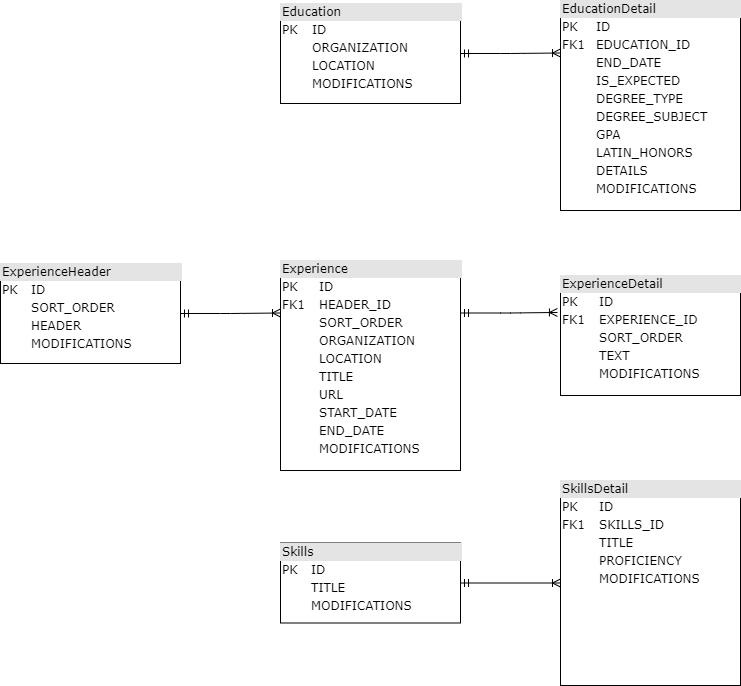

The diagram above was exported from draw.io. Its source (the exported page's mxGraphModel, read from the mxfile embedded in the PNG):
<mxGraphModel dx="2522" dy="822" grid="1" gridSize="10" guides="1" tooltips="1" connect="1" arrows="1" fold="1" page="1" pageScale="1" pageWidth="1100" pageHeight="850" background="#ffffff" math="0" shadow="0">
  <root>
    <mxCell id="0" />
    <mxCell id="1" parent="0" />
    <mxCell id="2ed32ef02a7f4228-3" value="&lt;div style=&quot;box-sizing: border-box ; width: 100% ; background: #e4e4e4 ; padding: 2px&quot;&gt;Education&lt;/div&gt;&lt;table style=&quot;width: 100% ; font-size: 1em&quot; cellpadding=&quot;2&quot; cellspacing=&quot;0&quot;&gt;&lt;tbody&gt;&lt;tr&gt;&lt;td&gt;PK&lt;/td&gt;&lt;td&gt;ID&lt;/td&gt;&lt;/tr&gt;&lt;tr&gt;&lt;td&gt;&amp;nbsp; &amp;nbsp;&amp;nbsp;&lt;/td&gt;&lt;td&gt;ORGANIZATION&lt;/td&gt;&lt;/tr&gt;&lt;tr&gt;&lt;td&gt;&lt;/td&gt;&lt;td&gt;LOCATION&lt;/td&gt;&lt;/tr&gt;&lt;tr&gt;&lt;td&gt;&lt;br&gt;&lt;/td&gt;&lt;td&gt;MODIFICATIONS&lt;/td&gt;&lt;/tr&gt;&lt;/tbody&gt;&lt;/table&gt;" style="verticalAlign=top;align=left;overflow=fill;html=1;rounded=0;shadow=0;comic=0;labelBackgroundColor=none;strokeWidth=1;fontFamily=Verdana;fontSize=12" parent="1" vertex="1">
      <mxGeometry x="110" y="123" width="180" height="100" as="geometry" />
    </mxCell>
    <mxCell id="2ed32ef02a7f4228-6" value="&lt;div style=&quot;box-sizing: border-box ; width: 100% ; background: #e4e4e4 ; padding: 2px&quot;&gt;SkillsDetail&lt;/div&gt;&lt;table style=&quot;width: 100% ; font-size: 1em&quot; cellpadding=&quot;2&quot; cellspacing=&quot;0&quot;&gt;&lt;tbody&gt;&lt;tr&gt;&lt;td&gt;PK&lt;/td&gt;&lt;td&gt;ID&lt;/td&gt;&lt;/tr&gt;&lt;tr&gt;&lt;td&gt;FK1&lt;/td&gt;&lt;td&gt;SKILLS_ID&lt;/td&gt;&lt;/tr&gt;&lt;tr&gt;&lt;td&gt;&lt;/td&gt;&lt;td&gt;TITLE&lt;/td&gt;&lt;/tr&gt;&lt;tr&gt;&lt;td&gt;&lt;br&gt;&lt;/td&gt;&lt;td&gt;PROFICIENCY&lt;br&gt;&lt;/td&gt;&lt;/tr&gt;&lt;tr&gt;&lt;td&gt;&lt;br&gt;&lt;/td&gt;&lt;td&gt;MODIFICATIONS&lt;/td&gt;&lt;/tr&gt;&lt;/tbody&gt;&lt;/table&gt;" style="verticalAlign=top;align=left;overflow=fill;html=1;rounded=0;shadow=0;comic=0;labelBackgroundColor=none;strokeWidth=1;fontFamily=Verdana;fontSize=12" parent="1" vertex="1">
      <mxGeometry x="390" y="600" width="180" height="205" as="geometry" />
    </mxCell>
    <mxCell id="2ed32ef02a7f4228-7" value="&lt;div style=&quot;box-sizing: border-box ; width: 100% ; background: #e4e4e4 ; padding: 2px&quot;&gt;ExperienceHeader&lt;/div&gt;&lt;table style=&quot;width: 100% ; font-size: 1em&quot; cellpadding=&quot;2&quot; cellspacing=&quot;0&quot;&gt;&lt;tbody&gt;&lt;tr&gt;&lt;td&gt;PK&lt;/td&gt;&lt;td&gt;ID&lt;/td&gt;&lt;/tr&gt;&lt;tr&gt;&lt;td&gt;&lt;br&gt;&lt;/td&gt;&lt;td&gt;SORT_ORDER&lt;/td&gt;&lt;/tr&gt;&lt;tr&gt;&lt;td&gt;&lt;/td&gt;&lt;td&gt;HEADER&lt;/td&gt;&lt;/tr&gt;&lt;tr&gt;&lt;td&gt;&lt;br&gt;&lt;/td&gt;&lt;td&gt;MODIFICATIONS&lt;/td&gt;&lt;/tr&gt;&lt;/tbody&gt;&lt;/table&gt;" style="verticalAlign=top;align=left;overflow=fill;html=1;rounded=0;shadow=0;comic=0;labelBackgroundColor=none;strokeWidth=1;fontFamily=Verdana;fontSize=12" parent="1" vertex="1">
      <mxGeometry x="-170" y="383" width="180" height="100" as="geometry" />
    </mxCell>
    <mxCell id="2ed32ef02a7f4228-8" value="&lt;div style=&quot;box-sizing: border-box ; width: 100% ; background: #e4e4e4 ; padding: 2px&quot;&gt;Experience&lt;/div&gt;&lt;table style=&quot;width: 100% ; font-size: 1em&quot; cellpadding=&quot;2&quot; cellspacing=&quot;0&quot;&gt;&lt;tbody&gt;&lt;tr&gt;&lt;td&gt;PK&lt;/td&gt;&lt;td&gt;ID&lt;/td&gt;&lt;/tr&gt;&lt;tr&gt;&lt;td&gt;FK1&lt;/td&gt;&lt;td&gt;HEADER_ID&lt;/td&gt;&lt;/tr&gt;&lt;tr&gt;&lt;td&gt;&lt;/td&gt;&lt;td&gt;SORT_ORDER&lt;/td&gt;&lt;/tr&gt;&lt;tr&gt;&lt;td&gt;&lt;br&gt;&lt;/td&gt;&lt;td&gt;ORGANIZATION&lt;br&gt;&lt;/td&gt;&lt;/tr&gt;&lt;tr&gt;&lt;td&gt;&lt;br&gt;&lt;/td&gt;&lt;td&gt;LOCATION&lt;br&gt;&lt;/td&gt;&lt;/tr&gt;&lt;tr&gt;&lt;td&gt;&lt;br&gt;&lt;/td&gt;&lt;td&gt;TITLE&lt;br&gt;&lt;/td&gt;&lt;/tr&gt;&lt;tr&gt;&lt;td&gt;&lt;br&gt;&lt;/td&gt;&lt;td&gt;URL&lt;br&gt;&lt;/td&gt;&lt;/tr&gt;&lt;tr&gt;&lt;td&gt;&lt;br&gt;&lt;/td&gt;&lt;td&gt;START_DATE&lt;br&gt;&lt;/td&gt;&lt;/tr&gt;&lt;tr&gt;&lt;td&gt;&lt;br&gt;&lt;/td&gt;&lt;td&gt;END_DATE&lt;br&gt;&lt;/td&gt;&lt;/tr&gt;&lt;tr&gt;&lt;td&gt;&lt;br&gt;&lt;/td&gt;&lt;td&gt;MODIFICATIONS&lt;/td&gt;&lt;/tr&gt;&lt;/tbody&gt;&lt;/table&gt;" style="verticalAlign=top;align=left;overflow=fill;html=1;rounded=0;shadow=0;comic=0;labelBackgroundColor=none;strokeWidth=1;fontFamily=Verdana;fontSize=12" parent="1" vertex="1">
      <mxGeometry x="110" y="380" width="180" height="210" as="geometry" />
    </mxCell>
    <mxCell id="2ed32ef02a7f4228-9" value="&lt;div style=&quot;box-sizing: border-box ; width: 100% ; background: #e4e4e4 ; padding: 2px&quot;&gt;Skills&lt;/div&gt;&lt;table style=&quot;width: 100% ; font-size: 1em&quot; cellpadding=&quot;2&quot; cellspacing=&quot;0&quot;&gt;&lt;tbody&gt;&lt;tr&gt;&lt;td&gt;PK&lt;/td&gt;&lt;td&gt;ID&lt;/td&gt;&lt;/tr&gt;&lt;tr&gt;&lt;td&gt;&lt;br&gt;&lt;/td&gt;&lt;td&gt;TITLE&lt;/td&gt;&lt;/tr&gt;&lt;tr&gt;&lt;td&gt;&lt;/td&gt;&lt;td&gt;MODIFICATIONS&lt;/td&gt;&lt;/tr&gt;&lt;/tbody&gt;&lt;/table&gt;" style="verticalAlign=top;align=left;overflow=fill;html=1;rounded=0;shadow=0;comic=0;labelBackgroundColor=none;strokeWidth=1;fontFamily=Verdana;fontSize=12" parent="1" vertex="1">
      <mxGeometry x="110" y="662.5" width="180" height="80" as="geometry" />
    </mxCell>
    <mxCell id="2ed32ef02a7f4228-12" value="&lt;div style=&quot;box-sizing: border-box ; width: 100% ; background: #e4e4e4 ; padding: 2px&quot;&gt;ExperienceDetail&lt;/div&gt;&lt;table style=&quot;width: 100% ; font-size: 1em&quot; cellpadding=&quot;2&quot; cellspacing=&quot;0&quot;&gt;&lt;tbody&gt;&lt;tr&gt;&lt;td&gt;PK&lt;/td&gt;&lt;td&gt;ID&lt;/td&gt;&lt;/tr&gt;&lt;tr&gt;&lt;td&gt;FK1&lt;/td&gt;&lt;td&gt;EXPERIENCE_ID&lt;/td&gt;&lt;/tr&gt;&lt;tr&gt;&lt;td&gt;&lt;/td&gt;&lt;td&gt;SORT_ORDER&lt;/td&gt;&lt;/tr&gt;&lt;tr&gt;&lt;td&gt;&lt;br&gt;&lt;/td&gt;&lt;td&gt;TEXT&lt;br&gt;&lt;/td&gt;&lt;/tr&gt;&lt;tr&gt;&lt;td&gt;&lt;br&gt;&lt;/td&gt;&lt;td&gt;MODIFICATIONS&lt;/td&gt;&lt;/tr&gt;&lt;/tbody&gt;&lt;/table&gt;" style="verticalAlign=top;align=left;overflow=fill;html=1;rounded=0;shadow=0;comic=0;labelBackgroundColor=none;strokeWidth=1;fontFamily=Verdana;fontSize=12" parent="1" vertex="1">
      <mxGeometry x="390" y="395" width="180" height="120" as="geometry" />
    </mxCell>
    <mxCell id="2ed32ef02a7f4228-13" value="" style="edgeStyle=orthogonalEdgeStyle;html=1;endArrow=ERoneToMany;startArrow=ERmandOne;labelBackgroundColor=none;fontFamily=Verdana;fontSize=12;align=left;exitX=1;exitY=0.5;entryX=0;entryY=0.25;entryDx=0;entryDy=0;exitDx=0;exitDy=0;" parent="1" source="2ed32ef02a7f4228-3" target="VcHQGUm01sQQvQqGflno-1" edge="1">
      <mxGeometry width="100" height="100" relative="1" as="geometry">
        <mxPoint x="250" y="270" as="sourcePoint" />
        <mxPoint x="260" y="320" as="targetPoint" />
      </mxGeometry>
    </mxCell>
    <mxCell id="VcHQGUm01sQQvQqGflno-1" value="&lt;div style=&quot;box-sizing: border-box ; width: 100% ; background: #e4e4e4 ; padding: 2px&quot;&gt;EducationDetail&lt;/div&gt;&lt;table style=&quot;width: 100% ; font-size: 1em&quot; cellpadding=&quot;2&quot; cellspacing=&quot;0&quot;&gt;&lt;tbody&gt;&lt;tr&gt;&lt;td&gt;PK&lt;/td&gt;&lt;td&gt;ID&lt;/td&gt;&lt;/tr&gt;&lt;tr&gt;&lt;td&gt;FK1&lt;/td&gt;&lt;td&gt;EDUCATION_ID&lt;/td&gt;&lt;/tr&gt;&lt;tr&gt;&lt;td&gt;&lt;/td&gt;&lt;td&gt;END_DATE&lt;/td&gt;&lt;/tr&gt;&lt;tr&gt;&lt;td&gt;&lt;br&gt;&lt;/td&gt;&lt;td&gt;IS_EXPECTED&lt;br&gt;&lt;/td&gt;&lt;/tr&gt;&lt;tr&gt;&lt;td&gt;&lt;br&gt;&lt;/td&gt;&lt;td&gt;DEGREE_TYPE&lt;br&gt;&lt;/td&gt;&lt;/tr&gt;&lt;tr&gt;&lt;td&gt;&lt;br&gt;&lt;/td&gt;&lt;td&gt;DEGREE_SUBJECT&lt;br&gt;&lt;/td&gt;&lt;/tr&gt;&lt;tr&gt;&lt;td&gt;&lt;br&gt;&lt;/td&gt;&lt;td&gt;GPA&lt;br&gt;&lt;/td&gt;&lt;/tr&gt;&lt;tr&gt;&lt;td&gt;&lt;br&gt;&lt;/td&gt;&lt;td&gt;LATIN_HONORS&lt;br&gt;&lt;/td&gt;&lt;/tr&gt;&lt;tr&gt;&lt;td&gt;&lt;br&gt;&lt;/td&gt;&lt;td&gt;DETAILS&lt;br&gt;&lt;/td&gt;&lt;/tr&gt;&lt;tr&gt;&lt;td&gt;&lt;br&gt;&lt;/td&gt;&lt;td&gt;MODIFICATIONS&lt;/td&gt;&lt;/tr&gt;&lt;/tbody&gt;&lt;/table&gt;" style="verticalAlign=top;align=left;overflow=fill;html=1;rounded=0;shadow=0;comic=0;labelBackgroundColor=none;strokeWidth=1;fontFamily=Verdana;fontSize=12" vertex="1" parent="1">
      <mxGeometry x="390" y="120" width="180" height="210" as="geometry" />
    </mxCell>
    <mxCell id="VcHQGUm01sQQvQqGflno-4" value="" style="edgeStyle=orthogonalEdgeStyle;html=1;endArrow=ERoneToMany;startArrow=ERmandOne;labelBackgroundColor=none;fontFamily=Verdana;fontSize=12;align=left;exitX=1;exitY=0.5;entryX=0;entryY=0.25;entryDx=0;entryDy=0;exitDx=0;exitDy=0;" edge="1" parent="1" source="2ed32ef02a7f4228-7" target="2ed32ef02a7f4228-8">
      <mxGeometry width="100" height="100" relative="1" as="geometry">
        <mxPoint x="20" y="330.5" as="sourcePoint" />
        <mxPoint x="120" y="330" as="targetPoint" />
      </mxGeometry>
    </mxCell>
    <mxCell id="VcHQGUm01sQQvQqGflno-5" value="" style="edgeStyle=orthogonalEdgeStyle;html=1;endArrow=ERoneToMany;startArrow=ERmandOne;labelBackgroundColor=none;fontFamily=Verdana;fontSize=12;align=left;exitX=1;exitY=0.25;entryX=-0.017;entryY=0.308;entryDx=0;entryDy=0;exitDx=0;exitDy=0;entryPerimeter=0;" edge="1" parent="1" source="2ed32ef02a7f4228-8" target="2ed32ef02a7f4228-12">
      <mxGeometry width="100" height="100" relative="1" as="geometry">
        <mxPoint x="270" y="340.5" as="sourcePoint" />
        <mxPoint x="370" y="340" as="targetPoint" />
      </mxGeometry>
    </mxCell>
    <mxCell id="VcHQGUm01sQQvQqGflno-7" value="" style="edgeStyle=orthogonalEdgeStyle;html=1;endArrow=ERoneToMany;startArrow=ERmandOne;labelBackgroundColor=none;fontFamily=Verdana;fontSize=12;align=left;exitX=1;exitY=0.5;entryX=0;entryY=0.5;entryDx=0;entryDy=0;exitDx=0;exitDy=0;" edge="1" parent="1" source="2ed32ef02a7f4228-9" target="2ed32ef02a7f4228-6">
      <mxGeometry width="100" height="100" relative="1" as="geometry">
        <mxPoint x="310" y="698.02" as="sourcePoint" />
        <mxPoint x="406.94000000000005" y="697.48" as="targetPoint" />
      </mxGeometry>
    </mxCell>
  </root>
</mxGraphModel>